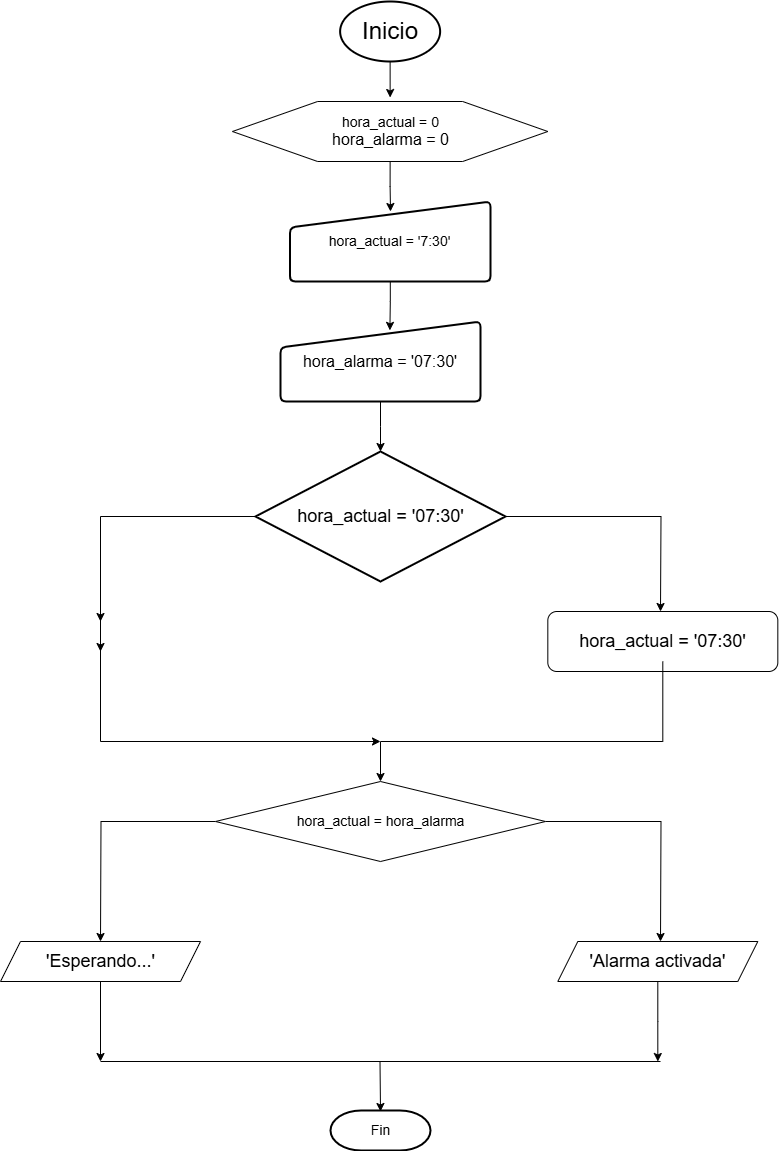

The diagram above was exported from draw.io. Its source (the exported page's mxGraphModel, read from the mxfile embedded in the PNG):
<mxGraphModel dx="828" dy="486" grid="1" gridSize="10" guides="1" tooltips="1" connect="1" arrows="1" fold="1" page="1" pageScale="1" pageWidth="827" pageHeight="1169" math="0" shadow="0">
  <root>
    <mxCell id="0" />
    <mxCell id="1" parent="0" />
    <mxCell id="HkAOaRdvkWb3xQKFXDvk-1" value="&lt;font style=&quot;font-size: 24px;&quot;&gt;Inicio&lt;/font&gt;" style="strokeWidth=2;html=1;shape=mxgraph.flowchart.start_1;whiteSpace=wrap;" vertex="1" parent="1">
      <mxGeometry x="359.63" y="60" width="100" height="60" as="geometry" />
    </mxCell>
    <mxCell id="HkAOaRdvkWb3xQKFXDvk-5" style="edgeStyle=orthogonalEdgeStyle;rounded=0;orthogonalLoop=1;jettySize=auto;html=1;exitX=0.5;exitY=1;exitDx=0;exitDy=0;exitPerimeter=0;entryX=0;entryY=0.5;entryDx=0;entryDy=0;entryPerimeter=0;" edge="1" parent="1" source="HkAOaRdvkWb3xQKFXDvk-1">
      <mxGeometry relative="1" as="geometry">
        <mxPoint x="409.625" y="156" as="targetPoint" />
      </mxGeometry>
    </mxCell>
    <mxCell id="HkAOaRdvkWb3xQKFXDvk-11" style="edgeStyle=orthogonalEdgeStyle;rounded=0;orthogonalLoop=1;jettySize=auto;html=1;exitX=0.5;exitY=1;exitDx=0;exitDy=0;" edge="1" parent="1" source="HkAOaRdvkWb3xQKFXDvk-7">
      <mxGeometry relative="1" as="geometry">
        <mxPoint x="410" y="270" as="targetPoint" />
      </mxGeometry>
    </mxCell>
    <mxCell id="HkAOaRdvkWb3xQKFXDvk-7" value="" style="verticalLabelPosition=bottom;verticalAlign=top;html=1;shape=hexagon;perimeter=hexagonPerimeter2;arcSize=6;size=0.27;" vertex="1" parent="1">
      <mxGeometry x="251.95" y="160" width="315.37" height="60" as="geometry" />
    </mxCell>
    <mxCell id="HkAOaRdvkWb3xQKFXDvk-10" value="&lt;font style=&quot;font-size: 14px;&quot;&gt;hora_actual = 0&lt;/font&gt;&lt;div&gt;&lt;font size=&quot;3&quot;&gt;hora_alarma = 0&lt;/font&gt;&lt;/div&gt;" style="text;html=1;align=center;verticalAlign=middle;resizable=0;points=[];autosize=1;strokeColor=none;fillColor=none;" vertex="1" parent="1">
      <mxGeometry x="339.63" y="165" width="140" height="50" as="geometry" />
    </mxCell>
    <mxCell id="HkAOaRdvkWb3xQKFXDvk-12" value="&lt;font style=&quot;font-size: 14px;&quot;&gt;hora_actual = '7:30'&lt;/font&gt;" style="html=1;strokeWidth=2;shape=manualInput;whiteSpace=wrap;rounded=1;size=26;arcSize=11;" vertex="1" parent="1">
      <mxGeometry x="309.45" y="260" width="200.55" height="80" as="geometry" />
    </mxCell>
    <mxCell id="HkAOaRdvkWb3xQKFXDvk-15" style="edgeStyle=orthogonalEdgeStyle;rounded=0;orthogonalLoop=1;jettySize=auto;html=1;exitX=0.5;exitY=1;exitDx=0;exitDy=0;" edge="1" parent="1" source="HkAOaRdvkWb3xQKFXDvk-13">
      <mxGeometry relative="1" as="geometry">
        <mxPoint x="400" y="510" as="targetPoint" />
      </mxGeometry>
    </mxCell>
    <mxCell id="HkAOaRdvkWb3xQKFXDvk-13" value="&lt;div&gt;&lt;font size=&quot;3&quot;&gt;hora_alarma = '07:30'&lt;/font&gt;&lt;/div&gt;" style="html=1;strokeWidth=2;shape=manualInput;whiteSpace=wrap;rounded=1;size=26;arcSize=11;" vertex="1" parent="1">
      <mxGeometry x="300" y="380" width="200" height="80" as="geometry" />
    </mxCell>
    <mxCell id="HkAOaRdvkWb3xQKFXDvk-14" style="edgeStyle=orthogonalEdgeStyle;rounded=0;orthogonalLoop=1;jettySize=auto;html=1;entryX=0.547;entryY=0.111;entryDx=0;entryDy=0;entryPerimeter=0;" edge="1" parent="1" source="HkAOaRdvkWb3xQKFXDvk-12" target="HkAOaRdvkWb3xQKFXDvk-13">
      <mxGeometry relative="1" as="geometry" />
    </mxCell>
    <mxCell id="HkAOaRdvkWb3xQKFXDvk-18" style="edgeStyle=orthogonalEdgeStyle;rounded=0;orthogonalLoop=1;jettySize=auto;html=1;exitX=1;exitY=0.5;exitDx=0;exitDy=0;exitPerimeter=0;" edge="1" parent="1" source="HkAOaRdvkWb3xQKFXDvk-16">
      <mxGeometry relative="1" as="geometry">
        <mxPoint x="680" y="670" as="targetPoint" />
      </mxGeometry>
    </mxCell>
    <mxCell id="HkAOaRdvkWb3xQKFXDvk-27" style="edgeStyle=orthogonalEdgeStyle;rounded=0;orthogonalLoop=1;jettySize=auto;html=1;exitX=0;exitY=0.5;exitDx=0;exitDy=0;exitPerimeter=0;" edge="1" parent="1" source="HkAOaRdvkWb3xQKFXDvk-16">
      <mxGeometry relative="1" as="geometry">
        <mxPoint x="400" y="800" as="targetPoint" />
        <Array as="points">
          <mxPoint x="120" y="575" />
          <mxPoint x="120" y="800" />
        </Array>
      </mxGeometry>
    </mxCell>
    <mxCell id="HkAOaRdvkWb3xQKFXDvk-16" value="" style="strokeWidth=2;html=1;shape=mxgraph.flowchart.decision;whiteSpace=wrap;" vertex="1" parent="1">
      <mxGeometry x="275" y="510" width="250" height="130" as="geometry" />
    </mxCell>
    <mxCell id="HkAOaRdvkWb3xQKFXDvk-17" value="&lt;font style=&quot;font-size: 18px;&quot;&gt;hora_actual = '07:30'&lt;/font&gt;" style="text;html=1;align=center;verticalAlign=middle;resizable=0;points=[];autosize=1;strokeColor=none;fillColor=none;" vertex="1" parent="1">
      <mxGeometry x="305" y="555" width="190" height="40" as="geometry" />
    </mxCell>
    <mxCell id="HkAOaRdvkWb3xQKFXDvk-22" value="" style="rounded=1;whiteSpace=wrap;html=1;" vertex="1" parent="1">
      <mxGeometry x="567.32" y="670" width="230" height="60" as="geometry" />
    </mxCell>
    <mxCell id="HkAOaRdvkWb3xQKFXDvk-24" style="edgeStyle=orthogonalEdgeStyle;rounded=0;orthogonalLoop=1;jettySize=auto;html=1;entryX=0.5;entryY=0;entryDx=0;entryDy=0;" edge="1" parent="1" source="HkAOaRdvkWb3xQKFXDvk-23" target="HkAOaRdvkWb3xQKFXDvk-25">
      <mxGeometry relative="1" as="geometry">
        <mxPoint x="682" y="800" as="targetPoint" />
        <Array as="points">
          <mxPoint x="682" y="800" />
          <mxPoint x="400" y="800" />
        </Array>
      </mxGeometry>
    </mxCell>
    <mxCell id="HkAOaRdvkWb3xQKFXDvk-23" value="&lt;font style=&quot;font-size: 18px;&quot;&gt;hora_actual = '07:30'&lt;/font&gt;" style="text;html=1;align=center;verticalAlign=middle;resizable=0;points=[];autosize=1;strokeColor=none;fillColor=none;" vertex="1" parent="1">
      <mxGeometry x="587.3199999999999" y="680" width="190" height="40" as="geometry" />
    </mxCell>
    <mxCell id="HkAOaRdvkWb3xQKFXDvk-33" style="edgeStyle=orthogonalEdgeStyle;rounded=0;orthogonalLoop=1;jettySize=auto;html=1;exitX=1;exitY=0.5;exitDx=0;exitDy=0;" edge="1" parent="1" source="HkAOaRdvkWb3xQKFXDvk-25">
      <mxGeometry relative="1" as="geometry">
        <mxPoint x="680" y="1000" as="targetPoint" />
      </mxGeometry>
    </mxCell>
    <mxCell id="HkAOaRdvkWb3xQKFXDvk-34" style="edgeStyle=orthogonalEdgeStyle;rounded=0;orthogonalLoop=1;jettySize=auto;html=1;exitX=0;exitY=0.5;exitDx=0;exitDy=0;" edge="1" parent="1" source="HkAOaRdvkWb3xQKFXDvk-25">
      <mxGeometry relative="1" as="geometry">
        <mxPoint x="120" y="1000" as="targetPoint" />
      </mxGeometry>
    </mxCell>
    <mxCell id="HkAOaRdvkWb3xQKFXDvk-25" value="" style="rhombus;whiteSpace=wrap;html=1;" vertex="1" parent="1">
      <mxGeometry x="235" y="840" width="330" height="80" as="geometry" />
    </mxCell>
    <mxCell id="HkAOaRdvkWb3xQKFXDvk-28" value="" style="endArrow=classic;html=1;rounded=0;" edge="1" parent="1">
      <mxGeometry width="50" height="50" relative="1" as="geometry">
        <mxPoint x="120" y="640" as="sourcePoint" />
        <mxPoint x="120" y="680" as="targetPoint" />
      </mxGeometry>
    </mxCell>
    <mxCell id="HkAOaRdvkWb3xQKFXDvk-30" value="" style="endArrow=classic;html=1;rounded=0;" edge="1" parent="1">
      <mxGeometry width="50" height="50" relative="1" as="geometry">
        <mxPoint x="120" y="670" as="sourcePoint" />
        <mxPoint x="120" y="710" as="targetPoint" />
      </mxGeometry>
    </mxCell>
    <mxCell id="HkAOaRdvkWb3xQKFXDvk-32" value="&lt;font style=&quot;font-size: 14px;&quot;&gt;hora_actual = hora_alarma&lt;/font&gt;" style="text;html=1;align=center;verticalAlign=middle;resizable=0;points=[];autosize=1;strokeColor=none;fillColor=none;" vertex="1" parent="1">
      <mxGeometry x="305" y="865" width="190" height="30" as="geometry" />
    </mxCell>
    <mxCell id="HkAOaRdvkWb3xQKFXDvk-35" value="" style="shape=parallelogram;perimeter=parallelogramPerimeter;whiteSpace=wrap;html=1;fixedSize=1;" vertex="1" parent="1">
      <mxGeometry x="577.3199999999999" y="1000" width="200" height="40" as="geometry" />
    </mxCell>
    <mxCell id="HkAOaRdvkWb3xQKFXDvk-40" style="edgeStyle=orthogonalEdgeStyle;rounded=0;orthogonalLoop=1;jettySize=auto;html=1;" edge="1" parent="1" source="HkAOaRdvkWb3xQKFXDvk-36">
      <mxGeometry relative="1" as="geometry">
        <mxPoint x="677.3199999999999" y="1120" as="targetPoint" />
      </mxGeometry>
    </mxCell>
    <mxCell id="HkAOaRdvkWb3xQKFXDvk-36" value="&lt;font style=&quot;font-size: 18px;&quot;&gt;'Alarma activada'&lt;/font&gt;" style="text;html=1;align=center;verticalAlign=middle;resizable=0;points=[];autosize=1;strokeColor=none;fillColor=none;" vertex="1" parent="1">
      <mxGeometry x="597.3199999999999" y="1000" width="160" height="40" as="geometry" />
    </mxCell>
    <mxCell id="HkAOaRdvkWb3xQKFXDvk-37" value="" style="shape=parallelogram;perimeter=parallelogramPerimeter;whiteSpace=wrap;html=1;fixedSize=1;" vertex="1" parent="1">
      <mxGeometry x="20" y="1000" width="200" height="40" as="geometry" />
    </mxCell>
    <mxCell id="HkAOaRdvkWb3xQKFXDvk-39" style="edgeStyle=orthogonalEdgeStyle;rounded=0;orthogonalLoop=1;jettySize=auto;html=1;" edge="1" parent="1" source="HkAOaRdvkWb3xQKFXDvk-38">
      <mxGeometry relative="1" as="geometry">
        <mxPoint x="120" y="1120" as="targetPoint" />
        <Array as="points">
          <mxPoint x="120" y="1120" />
        </Array>
      </mxGeometry>
    </mxCell>
    <mxCell id="HkAOaRdvkWb3xQKFXDvk-38" value="&lt;font style=&quot;font-size: 18px;&quot;&gt;'Esperando...'&lt;/font&gt;" style="text;html=1;align=center;verticalAlign=middle;resizable=0;points=[];autosize=1;strokeColor=none;fillColor=none;" vertex="1" parent="1">
      <mxGeometry x="55" y="1000" width="130" height="40" as="geometry" />
    </mxCell>
    <mxCell id="HkAOaRdvkWb3xQKFXDvk-42" value="" style="endArrow=none;html=1;rounded=0;" edge="1" parent="1">
      <mxGeometry width="50" height="50" relative="1" as="geometry">
        <mxPoint x="120" y="1120" as="sourcePoint" />
        <mxPoint x="680" y="1120" as="targetPoint" />
        <Array as="points" />
      </mxGeometry>
    </mxCell>
    <mxCell id="HkAOaRdvkWb3xQKFXDvk-43" value="" style="endArrow=classic;html=1;rounded=0;" edge="1" parent="1">
      <mxGeometry width="50" height="50" relative="1" as="geometry">
        <mxPoint x="399.5" y="1120" as="sourcePoint" />
        <mxPoint x="400" y="1170" as="targetPoint" />
      </mxGeometry>
    </mxCell>
    <mxCell id="HkAOaRdvkWb3xQKFXDvk-44" value="" style="strokeWidth=2;html=1;shape=mxgraph.flowchart.terminator;whiteSpace=wrap;" vertex="1" parent="1">
      <mxGeometry x="350" y="1169" width="100" height="40" as="geometry" />
    </mxCell>
    <mxCell id="HkAOaRdvkWb3xQKFXDvk-45" value="&lt;font style=&quot;font-size: 14px;&quot;&gt;Fin&lt;/font&gt;" style="text;html=1;align=center;verticalAlign=middle;resizable=0;points=[];autosize=1;strokeColor=none;fillColor=none;" vertex="1" parent="1">
      <mxGeometry x="380" y="1174" width="40" height="30" as="geometry" />
    </mxCell>
  </root>
</mxGraphModel>